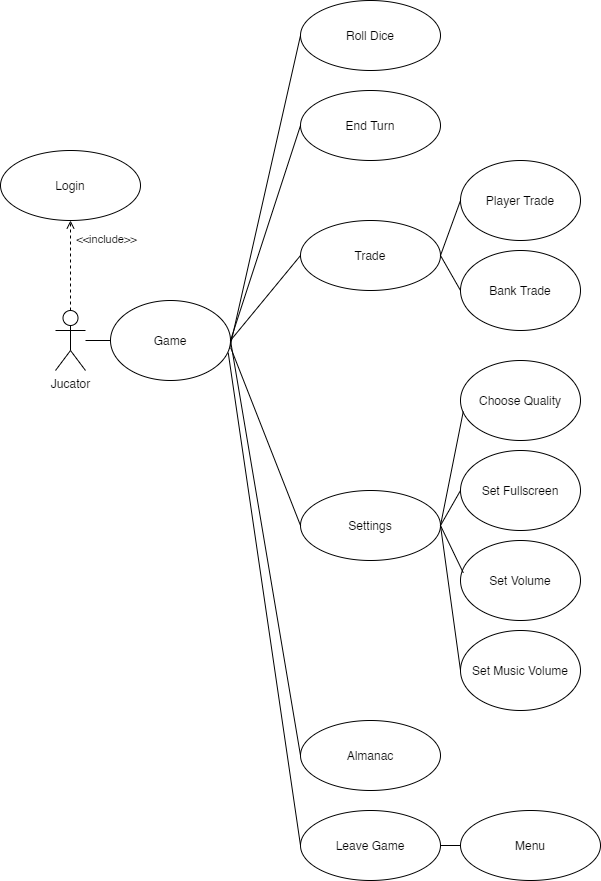

The diagram above was exported from draw.io. Its source (the exported page's mxGraphModel, read from the mxfile embedded in the PNG):
<mxGraphModel dx="1422" dy="779" grid="1" gridSize="10" guides="1" tooltips="1" connect="1" arrows="1" fold="1" page="1" pageScale="1" pageWidth="827" pageHeight="1169" math="0" shadow="0">
  <root>
    <mxCell id="0" />
    <mxCell id="1" parent="0" />
    <mxCell id="cMvQuoMqKQiNKDj9lpCn-1" value="Jucator" style="shape=umlActor;verticalLabelPosition=bottom;labelBackgroundColor=#ffffff;verticalAlign=top;html=1;" parent="1" vertex="1">
      <mxGeometry x="75" y="320" width="30" height="60" as="geometry" />
    </mxCell>
    <mxCell id="54VIOeJH8_IFGuCrFYld-20" value="Settings" style="ellipse;whiteSpace=wrap;html=1;" parent="1" vertex="1">
      <mxGeometry x="320" y="500" width="140" height="70" as="geometry" />
    </mxCell>
    <mxCell id="54VIOeJH8_IFGuCrFYld-22" value="" style="endArrow=none;html=1;entryX=0;entryY=0.5;entryDx=0;entryDy=0;exitX=1.002;exitY=0.591;exitDx=0;exitDy=0;exitPerimeter=0;" parent="1" target="54VIOeJH8_IFGuCrFYld-20" edge="1">
      <mxGeometry width="50" height="50" relative="1" as="geometry">
        <mxPoint x="250.24" y="357.28" as="sourcePoint" />
        <mxPoint x="266" y="360" as="targetPoint" />
      </mxGeometry>
    </mxCell>
    <mxCell id="54VIOeJH8_IFGuCrFYld-25" value="Roll Dice" style="ellipse;whiteSpace=wrap;html=1;" parent="1" vertex="1">
      <mxGeometry x="320" y="10" width="140" height="70" as="geometry" />
    </mxCell>
    <mxCell id="54VIOeJH8_IFGuCrFYld-26" value="" style="endArrow=none;html=1;entryX=0;entryY=0.5;entryDx=0;entryDy=0;exitX=0.992;exitY=0.606;exitDx=0;exitDy=0;exitPerimeter=0;" parent="1" target="54VIOeJH8_IFGuCrFYld-25" edge="1">
      <mxGeometry width="50" height="50" relative="1" as="geometry">
        <mxPoint x="249.03999999999996" y="358.48" as="sourcePoint" />
        <mxPoint x="470" y="410" as="targetPoint" />
      </mxGeometry>
    </mxCell>
    <mxCell id="54VIOeJH8_IFGuCrFYld-38" value="&amp;lt;&amp;lt;include&amp;gt;&amp;gt;" style="edgeStyle=none;html=1;endArrow=open;verticalAlign=bottom;dashed=1;labelBackgroundColor=none;exitX=0.5;exitY=0;exitDx=0;exitDy=0;exitPerimeter=0;" parent="1" source="cMvQuoMqKQiNKDj9lpCn-1" target="54VIOeJH8_IFGuCrFYld-39" edge="1">
      <mxGeometry x="0.3671" y="-36" width="160" relative="1" as="geometry">
        <mxPoint x="30" y="200" as="sourcePoint" />
        <mxPoint x="90" y="210" as="targetPoint" />
        <mxPoint as="offset" />
      </mxGeometry>
    </mxCell>
    <mxCell id="54VIOeJH8_IFGuCrFYld-39" value="Login" style="ellipse;whiteSpace=wrap;html=1;" parent="1" vertex="1">
      <mxGeometry x="20" y="160" width="140" height="70" as="geometry" />
    </mxCell>
    <mxCell id="54VIOeJH8_IFGuCrFYld-42" value="Leave Game" style="ellipse;whiteSpace=wrap;html=1;" parent="1" vertex="1">
      <mxGeometry x="320" y="820" width="140" height="70" as="geometry" />
    </mxCell>
    <mxCell id="54VIOeJH8_IFGuCrFYld-45" value="" style="endArrow=none;html=1;exitX=0;exitY=0.5;exitDx=0;exitDy=0;entryX=0.981;entryY=0.653;entryDx=0;entryDy=0;entryPerimeter=0;" parent="1" source="54VIOeJH8_IFGuCrFYld-42" edge="1">
      <mxGeometry width="50" height="50" relative="1" as="geometry">
        <mxPoint x="100" y="560" as="sourcePoint" />
        <mxPoint x="247.72000000000003" y="362.24" as="targetPoint" />
      </mxGeometry>
    </mxCell>
    <mxCell id="l-ybZb2hHFARU-xNkGZp-2" value="" style="endArrow=none;html=1;entryX=0;entryY=0.5;entryDx=0;entryDy=0;" parent="1" source="cMvQuoMqKQiNKDj9lpCn-1" edge="1">
      <mxGeometry width="50" height="50" relative="1" as="geometry">
        <mxPoint x="70" y="352.58620689655163" as="sourcePoint" />
        <mxPoint x="130" y="350" as="targetPoint" />
      </mxGeometry>
    </mxCell>
    <mxCell id="l-ybZb2hHFARU-xNkGZp-8" value="Choose Quality" style="ellipse;whiteSpace=wrap;html=1;" parent="1" vertex="1">
      <mxGeometry x="480" y="370" width="120" height="80" as="geometry" />
    </mxCell>
    <mxCell id="l-ybZb2hHFARU-xNkGZp-9" value="Set Fullscreen" style="ellipse;whiteSpace=wrap;html=1;" parent="1" vertex="1">
      <mxGeometry x="480" y="460" width="120" height="80" as="geometry" />
    </mxCell>
    <mxCell id="l-ybZb2hHFARU-xNkGZp-10" value="Set Volume" style="ellipse;whiteSpace=wrap;html=1;" parent="1" vertex="1">
      <mxGeometry x="480" y="550" width="120" height="80" as="geometry" />
    </mxCell>
    <mxCell id="l-ybZb2hHFARU-xNkGZp-11" value="Set Music Volume" style="ellipse;whiteSpace=wrap;html=1;" parent="1" vertex="1">
      <mxGeometry x="480" y="640" width="120" height="80" as="geometry" />
    </mxCell>
    <mxCell id="l-ybZb2hHFARU-xNkGZp-12" value="" style="endArrow=none;html=1;exitX=1;exitY=0.5;exitDx=0;exitDy=0;entryX=0.023;entryY=0.638;entryDx=0;entryDy=0;entryPerimeter=0;" parent="1" source="54VIOeJH8_IFGuCrFYld-20" target="l-ybZb2hHFARU-xNkGZp-8" edge="1">
      <mxGeometry width="50" height="50" relative="1" as="geometry">
        <mxPoint x="800" y="520" as="sourcePoint" />
        <mxPoint x="850" y="470" as="targetPoint" />
      </mxGeometry>
    </mxCell>
    <mxCell id="l-ybZb2hHFARU-xNkGZp-13" value="" style="endArrow=none;html=1;exitX=1;exitY=0.5;exitDx=0;exitDy=0;entryX=0;entryY=0.5;entryDx=0;entryDy=0;" parent="1" source="54VIOeJH8_IFGuCrFYld-20" target="l-ybZb2hHFARU-xNkGZp-9" edge="1">
      <mxGeometry width="50" height="50" relative="1" as="geometry">
        <mxPoint x="800" y="520" as="sourcePoint" />
        <mxPoint x="850" y="470" as="targetPoint" />
      </mxGeometry>
    </mxCell>
    <mxCell id="l-ybZb2hHFARU-xNkGZp-14" value="" style="endArrow=none;html=1;exitX=1;exitY=0.5;exitDx=0;exitDy=0;entryX=0.023;entryY=0.403;entryDx=0;entryDy=0;entryPerimeter=0;" parent="1" source="54VIOeJH8_IFGuCrFYld-20" target="l-ybZb2hHFARU-xNkGZp-10" edge="1">
      <mxGeometry width="50" height="50" relative="1" as="geometry">
        <mxPoint x="800" y="520" as="sourcePoint" />
        <mxPoint x="850" y="470" as="targetPoint" />
      </mxGeometry>
    </mxCell>
    <mxCell id="l-ybZb2hHFARU-xNkGZp-15" value="" style="endArrow=none;html=1;exitX=1;exitY=0.5;exitDx=0;exitDy=0;entryX=0;entryY=0.5;entryDx=0;entryDy=0;" parent="1" source="54VIOeJH8_IFGuCrFYld-20" target="l-ybZb2hHFARU-xNkGZp-11" edge="1">
      <mxGeometry width="50" height="50" relative="1" as="geometry">
        <mxPoint x="800" y="520" as="sourcePoint" />
        <mxPoint x="850" y="470" as="targetPoint" />
      </mxGeometry>
    </mxCell>
    <mxCell id="TE7VAANjFnYi12r0MJin-3" value="Game" style="ellipse;whiteSpace=wrap;html=1;" vertex="1" parent="1">
      <mxGeometry x="130" y="310" width="120" height="80" as="geometry" />
    </mxCell>
    <mxCell id="TE7VAANjFnYi12r0MJin-4" value="Menu" style="ellipse;whiteSpace=wrap;html=1;" vertex="1" parent="1">
      <mxGeometry x="480" y="820" width="140" height="70" as="geometry" />
    </mxCell>
    <mxCell id="TE7VAANjFnYi12r0MJin-5" value="End Turn" style="ellipse;whiteSpace=wrap;html=1;" vertex="1" parent="1">
      <mxGeometry x="320" y="100" width="140" height="70" as="geometry" />
    </mxCell>
    <mxCell id="TE7VAANjFnYi12r0MJin-6" value="" style="endArrow=none;html=1;exitX=1;exitY=0.5;exitDx=0;exitDy=0;entryX=0;entryY=0.5;entryDx=0;entryDy=0;" edge="1" parent="1" source="54VIOeJH8_IFGuCrFYld-42" target="TE7VAANjFnYi12r0MJin-4">
      <mxGeometry width="50" height="50" relative="1" as="geometry">
        <mxPoint x="620" y="510" as="sourcePoint" />
        <mxPoint x="670" y="460" as="targetPoint" />
      </mxGeometry>
    </mxCell>
    <mxCell id="TE7VAANjFnYi12r0MJin-7" value="Almanac" style="ellipse;whiteSpace=wrap;html=1;" vertex="1" parent="1">
      <mxGeometry x="320" y="730" width="140" height="70" as="geometry" />
    </mxCell>
    <mxCell id="TE7VAANjFnYi12r0MJin-8" value="Trade" style="ellipse;whiteSpace=wrap;html=1;" vertex="1" parent="1">
      <mxGeometry x="320" y="230" width="140" height="70" as="geometry" />
    </mxCell>
    <mxCell id="TE7VAANjFnYi12r0MJin-13" value="Player Trade" style="ellipse;whiteSpace=wrap;html=1;" vertex="1" parent="1">
      <mxGeometry x="480" y="170" width="120" height="80" as="geometry" />
    </mxCell>
    <mxCell id="TE7VAANjFnYi12r0MJin-14" value="Bank Trade" style="ellipse;whiteSpace=wrap;html=1;" vertex="1" parent="1">
      <mxGeometry x="480" y="260" width="120" height="80" as="geometry" />
    </mxCell>
    <mxCell id="TE7VAANjFnYi12r0MJin-15" value="" style="endArrow=none;html=1;exitX=1;exitY=0.5;exitDx=0;exitDy=0;entryX=0;entryY=0.5;entryDx=0;entryDy=0;" edge="1" parent="1" source="TE7VAANjFnYi12r0MJin-3" target="TE7VAANjFnYi12r0MJin-5">
      <mxGeometry width="50" height="50" relative="1" as="geometry">
        <mxPoint x="620" y="300" as="sourcePoint" />
        <mxPoint x="670" y="250" as="targetPoint" />
      </mxGeometry>
    </mxCell>
    <mxCell id="TE7VAANjFnYi12r0MJin-17" value="" style="endArrow=none;html=1;exitX=1;exitY=0.5;exitDx=0;exitDy=0;entryX=0;entryY=0.5;entryDx=0;entryDy=0;" edge="1" parent="1" source="TE7VAANjFnYi12r0MJin-3" target="TE7VAANjFnYi12r0MJin-8">
      <mxGeometry width="50" height="50" relative="1" as="geometry">
        <mxPoint x="620" y="300" as="sourcePoint" />
        <mxPoint x="670" y="250" as="targetPoint" />
      </mxGeometry>
    </mxCell>
    <mxCell id="TE7VAANjFnYi12r0MJin-18" value="" style="endArrow=none;html=1;exitX=1;exitY=0.5;exitDx=0;exitDy=0;entryX=0;entryY=0.5;entryDx=0;entryDy=0;" edge="1" parent="1" source="TE7VAANjFnYi12r0MJin-8" target="TE7VAANjFnYi12r0MJin-13">
      <mxGeometry width="50" height="50" relative="1" as="geometry">
        <mxPoint x="620" y="300" as="sourcePoint" />
        <mxPoint x="670" y="250" as="targetPoint" />
      </mxGeometry>
    </mxCell>
    <mxCell id="TE7VAANjFnYi12r0MJin-19" value="" style="endArrow=none;html=1;exitX=1;exitY=0.5;exitDx=0;exitDy=0;entryX=0;entryY=0.5;entryDx=0;entryDy=0;" edge="1" parent="1" source="TE7VAANjFnYi12r0MJin-8" target="TE7VAANjFnYi12r0MJin-14">
      <mxGeometry width="50" height="50" relative="1" as="geometry">
        <mxPoint x="620" y="300" as="sourcePoint" />
        <mxPoint x="670" y="250" as="targetPoint" />
      </mxGeometry>
    </mxCell>
    <mxCell id="TE7VAANjFnYi12r0MJin-21" value="" style="endArrow=none;html=1;exitX=1;exitY=0.5;exitDx=0;exitDy=0;entryX=0;entryY=0.5;entryDx=0;entryDy=0;" edge="1" parent="1" source="TE7VAANjFnYi12r0MJin-3" target="TE7VAANjFnYi12r0MJin-7">
      <mxGeometry width="50" height="50" relative="1" as="geometry">
        <mxPoint x="620" y="690" as="sourcePoint" />
        <mxPoint x="670" y="640" as="targetPoint" />
      </mxGeometry>
    </mxCell>
  </root>
</mxGraphModel>